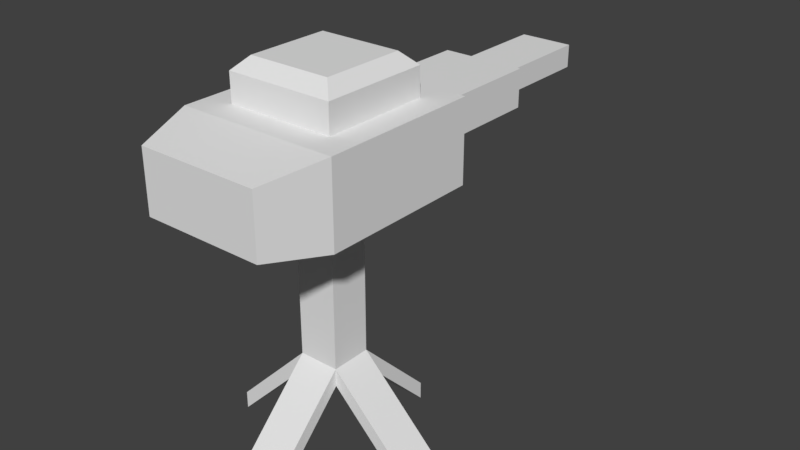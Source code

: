 # Source: LargeTurret.blend  (saved by Blender 2.77.0; exported with 4.5.12 LTS)
import bpy
from mathutils import Matrix  # noqa: F401  (used for matrix-valued properties, if any)

bpy.ops.wm.read_factory_settings(use_empty=True)
scene = bpy.context.scene
scene.name = 'Scene'

# ---- collections
col_collection_1 = bpy.data.collections.new('Collection 1'); scene.collection.children.link(col_collection_1)

# ---- materials (node trees are filled in below, after node groups)
mat_material = bpy.data.materials.new('Material')
mat_material.alpha_threshold = 0.0
mat_material.use_transparent_shadow = False
mat_material.roughness = 0.5
mat_material.line_color = (0.0, 0.0, 0.0, 1.0)

# ---- material node trees

# ---- world
world_world = bpy.data.worlds.new('World'); scene.world = world_world
world_world.color = (0.05088, 0.05088, 0.05088)
world_world.use_sun_shadow = False
world_world.sun_shadow_jitter_overblur = 0.0
world_world.cycles.sampling_method = 'MANUAL'

# ---- meshes
me_cube_001 = bpy.data.meshes.new('Cube.001')
me_cube_001.from_pydata([(0.2549, -0.2549, 2.871), (-0.2549, -0.2549, 2.871), (0.2549, 0.2549, 2.871), (-0.2549, 0.2549, 2.871), (0.2549, 0.2549, -0.8166), (0.2549, -0.2549, -0.8166), (-0.2549, 0.2549, -0.8166), (-0.2549, -0.2549, -0.8166), (0.2549, 0.2549, -1.259), (0.2549, -0.2549, -1.259), (-0.2549, 0.2549, -1.259), (-0.2549, -0.2549, -1.259), (-1.255, -0.2549, -2.817), (-1.255, 0.2549, -2.817), (-1.255, -0.2549, -3.259), (-1.255, 0.2549, -3.259), (0.2549, 1.255, -2.817), (-0.2549, 1.255, -2.817), (0.2549, 1.255, -3.259), (-0.2549, 1.255, -3.259), (0.2549, -1.255, -2.817), (-0.2549, -1.255, -2.817), (0.2549, -1.255, -3.259), (-0.2549, -1.255, -3.259), (1.255, 0.2549, -2.817), (1.255, -0.2549, -2.817), (1.255, 0.2549, -3.259), (1.255, -0.2549, -3.259)], [], [(0, 1, 7, 5), (7, 6, 13, 12), (2, 0, 5, 4), (1, 3, 6, 7), (3, 2, 4, 6), (8, 9, 11, 10), (4, 8, 18, 16), (11, 9, 22, 23), (8, 4, 24, 26), (12, 13, 15, 14), (6, 10, 15, 13), (11, 7, 12, 14), (10, 11, 14, 15), (17, 16, 18, 19), (6, 4, 16, 17), (10, 6, 17, 19), (8, 10, 19, 18), (20, 21, 23, 22), (9, 5, 20, 22), (5, 7, 21, 20), (7, 11, 23, 21), (24, 25, 27, 26), (9, 8, 26, 27), (5, 9, 27, 25), (4, 5, 25, 24)])
me_cube_001.materials.append(mat_material)
me_cube_001.use_remesh_preserve_volume = False
me_cube_001.use_remesh_preserve_attributes = False
me_cube_001.use_mirror_vertex_groups = False
me_cube_001.update()
me_cube = bpy.data.meshes.new('Cube')
me_cube.from_pydata([(0.5296, 1.0, 3.733), (0.2549, -0.2549, 2.871), (-0.2549, -0.2549, 2.871), (-0.5296, 1.0, 3.733), (0.671, 0.671, 5.213), (0.671, -0.671, 5.213), (-0.671, -0.671, 5.213), (-0.671, 0.671, 5.213), (0.5296, 1.0, 4.692), (0.7542, -1.75, 4.967), (-0.5296, 1.0, 4.692), (-0.7542, -1.75, 4.967), (0.5132, 0.5132, 6.223), (0.5132, -0.5132, 6.223), (-0.5132, 0.5132, 6.223), (-0.5132, -0.5132, 6.223), (0.671, 0.671, 5.912), (0.671, -0.671, 5.912), (-0.671, 0.671, 5.912), (-0.671, -0.671, 5.912), (0.2549, 0.2549, 2.871), (-0.2549, 0.2549, 2.871), (1.0, 1.0, 5.213), (-1.0, 1.0, 5.213), (0.3396, 2.793, 3.923), (-0.3395, 2.793, 3.923), (0.3396, 2.793, 4.502), (-0.3395, 2.793, 4.502), (0.5296, 2.698, 3.733), (-0.5296, 2.698, 3.733), (0.5296, 2.698, 4.692), (-0.5296, 2.698, 4.692), (0.3396, 4.07, 3.923), (-0.3395, 4.07, 3.923), (0.3396, 4.07, 4.502), (-0.3395, 4.07, 4.502), (1.0, 1.0, 3.213), (0.7542, -1.75, 3.458), (-1.0, 1.0, 3.213), (-0.7542, -1.75, 3.458), (1.0, -1.0, 3.213), (-1.0, -1.0, 3.213), (1.0, -1.0, 5.213), (-1.0, -1.0, 5.213)], [], [(7, 6, 19, 18), (36, 22, 42, 40), (37, 9, 11, 39), (41, 43, 23, 38), (3, 10, 31, 29), (4, 5, 42, 22), (7, 4, 22, 23), (5, 6, 43, 42), (6, 7, 23, 43), (12, 14, 15, 13), (4, 7, 18, 16), (6, 5, 17, 19), (5, 4, 16, 17), (12, 13, 17, 16), (14, 12, 16, 18), (13, 15, 19, 17), (15, 14, 18, 19), (3, 0, 36, 38), (0, 8, 22, 36), (10, 3, 38, 23), (8, 10, 23, 22), (25, 27, 35, 33), (0, 3, 29, 28), (10, 8, 30, 31), (8, 0, 28, 30), (25, 24, 28, 29), (24, 26, 30, 28), (27, 25, 29, 31), (26, 27, 31, 30), (34, 32, 33, 35), (24, 25, 33, 32), (27, 26, 34, 35), (26, 24, 32, 34), (1, 20, 36, 40), (20, 21, 38, 36), (2, 1, 40, 41), (21, 2, 41, 38), (37, 39, 41, 40), (9, 37, 40, 42), (39, 11, 43, 41), (11, 9, 42, 43)])
me_cube.materials.append(mat_material)
me_cube.use_remesh_preserve_volume = False
me_cube.use_remesh_preserve_attributes = False
me_cube.use_mirror_vertex_groups = False
me_cube.update()

# ---- objects
ob_stand = bpy.data.objects.new('Stand', me_cube_001)
ob_top = bpy.data.objects.new('Top', me_cube)

# ---- transforms, parenting, visibility, modifiers, constraints
ob_stand.location = (0.0, 0.0, 1.0)
ob_stand.scale = (1.0, 1.0, 0.5)
ob_stand.lock_rotations_4d = False
ob_stand.empty_display_type = 'ARROWS'
ob_stand.lineart.crease_threshold = 0.0
ob_top.location = (0.0, 0.0, 1.0)
ob_top.scale = (1.0, 1.0, 0.5)
ob_top.lock_rotations_4d = False
ob_top.empty_display_type = 'ARROWS'
ob_top.lineart.crease_threshold = 0.0

# ---- collection membership
col_collection_1.objects.link(ob_stand)
col_collection_1.objects.link(ob_top)

# ---- scene / render settings (as saved in the file)
scene.frame_start = 1; scene.frame_end = 250; scene.frame_set(1)
scene.render.engine = 'BLENDER_EEVEE_NEXT'
scene.render.resolution_percentage = 50
scene.render.dither_intensity = 0.0
scene.cycles.use_denoising = False
scene.cycles.samples = 128
scene.cycles.sampling_pattern = 'TABULATED_SOBOL'
scene.cycles.light_sampling_threshold = 0.0
scene.cycles.use_adaptive_sampling = False
scene.cycles.use_light_tree = False
scene.cycles.blur_glossy = 0.0
scene.cycles.sample_clamp_indirect = 0.0
scene.view_settings.view_transform = 'Standard'
bpy.context.view_layer.update()

# ---- added for rendering (the .blend has no active camera and no usable light): camera, sun
cam_auto = bpy.data.cameras.new('AutoCamera')
cam_auto.lens = 50.0
cam_auto.sensor_width = 36.0
cam_auto.clip_end = 1000.0
ob_auto_camera = bpy.data.objects.new('AutoCamera', cam_auto)
scene.collection.objects.link(ob_auto_camera)
ob_auto_camera.location = (7.32334, -7.62798, 7.59982)
ob_auto_camera.rotation_euler = (1.09748, -7.21219e-08, 0.694738)
scene.camera = ob_auto_camera
light_auto_sun = bpy.data.lights.new('AutoSun', 'SUN')
light_auto_sun.energy = 3.0
light_auto_sun.angle = 0.0523599
ob_auto_sun = bpy.data.objects.new('AutoSun', light_auto_sun)
scene.collection.objects.link(ob_auto_sun)
ob_auto_sun.rotation_euler = (0.872665, 0.174533, 0.523599)
bpy.context.view_layer.update()
